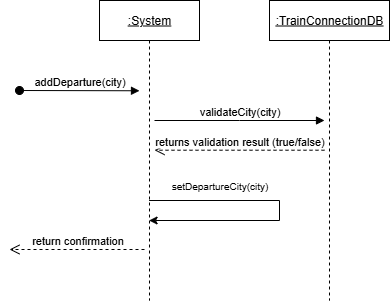

The diagram above was exported from draw.io. Its source (the exported page's mxGraphModel, read from the mxfile embedded in the PNG):
<mxGraphModel dx="1320" dy="557" grid="1" gridSize="10" guides="1" tooltips="1" connect="1" arrows="1" fold="1" page="1" pageScale="1" pageWidth="850" pageHeight="1100" math="0" shadow="0">
  <root>
    <mxCell id="0" />
    <mxCell id="1" parent="0" />
    <mxCell id="aM9ryv3xv72pqoxQDRHE-1" value="&lt;u&gt;:System&lt;/u&gt;" style="shape=umlLifeline;perimeter=lifelinePerimeter;whiteSpace=wrap;html=1;container=0;dropTarget=0;collapsible=0;recursiveResize=0;outlineConnect=0;portConstraint=eastwest;newEdgeStyle={&quot;edgeStyle&quot;:&quot;elbowEdgeStyle&quot;,&quot;elbow&quot;:&quot;vertical&quot;,&quot;curved&quot;:0,&quot;rounded&quot;:0};" parent="1" vertex="1">
      <mxGeometry x="460" y="300" width="100" height="300" as="geometry" />
    </mxCell>
    <mxCell id="aM9ryv3xv72pqoxQDRHE-5" value="&lt;u&gt;:TrainConnectionDB&lt;/u&gt;" style="shape=umlLifeline;perimeter=lifelinePerimeter;whiteSpace=wrap;html=1;container=0;dropTarget=0;collapsible=0;recursiveResize=0;outlineConnect=0;portConstraint=eastwest;newEdgeStyle={&quot;edgeStyle&quot;:&quot;elbowEdgeStyle&quot;,&quot;elbow&quot;:&quot;vertical&quot;,&quot;curved&quot;:0,&quot;rounded&quot;:0};" parent="1" vertex="1">
      <mxGeometry x="630" y="300" width="120" height="300" as="geometry" />
    </mxCell>
    <mxCell id="aM9ryv3xv72pqoxQDRHE-7" value="validateCity(city)" style="html=1;verticalAlign=bottom;endArrow=block;edgeStyle=elbowEdgeStyle;elbow=vertical;curved=0;rounded=0;" parent="1" edge="1">
      <mxGeometry relative="1" as="geometry">
        <mxPoint x="515" y="420" as="sourcePoint" />
        <Array as="points">
          <mxPoint x="600" y="420" />
        </Array>
        <mxPoint x="685" y="420" as="targetPoint" />
      </mxGeometry>
    </mxCell>
    <mxCell id="aM9ryv3xv72pqoxQDRHE-8" value="returns validation result (true/false)" style="html=1;verticalAlign=bottom;endArrow=open;dashed=1;endSize=8;edgeStyle=elbowEdgeStyle;elbow=vertical;curved=0;rounded=0;" parent="1" edge="1">
      <mxGeometry relative="1" as="geometry">
        <mxPoint x="515" y="449.72" as="targetPoint" />
        <Array as="points">
          <mxPoint x="610" y="449.72" />
        </Array>
        <mxPoint x="685" y="449.72" as="sourcePoint" />
        <mxPoint as="offset" />
      </mxGeometry>
    </mxCell>
    <mxCell id="aM9ryv3xv72pqoxQDRHE-3" value="addDeparture(city)" style="html=1;verticalAlign=bottom;startArrow=oval;endArrow=block;startSize=8;edgeStyle=elbowEdgeStyle;elbow=vertical;curved=0;rounded=0;" parent="1" edge="1">
      <mxGeometry relative="1" as="geometry">
        <mxPoint x="380" y="390" as="sourcePoint" />
        <mxPoint x="500" y="390.10526315789474" as="targetPoint" />
      </mxGeometry>
    </mxCell>
    <mxCell id="dWYS7Jd9AjnmiHfVcqP3-3" value="" style="endArrow=classic;html=1;rounded=0;" parent="1" source="aM9ryv3xv72pqoxQDRHE-1" target="aM9ryv3xv72pqoxQDRHE-1" edge="1">
      <mxGeometry width="50" height="50" relative="1" as="geometry">
        <mxPoint x="580" y="470" as="sourcePoint" />
        <mxPoint x="509.94444444444446" y="510" as="targetPoint" />
        <Array as="points">
          <mxPoint x="640" y="500" />
          <mxPoint x="640" y="520" />
        </Array>
      </mxGeometry>
    </mxCell>
    <mxCell id="dWYS7Jd9AjnmiHfVcqP3-4" value="&lt;font style=&quot;font-size: 10px;&quot;&gt;setDepartureCity(city)&lt;/font&gt;" style="text;html=1;align=center;verticalAlign=middle;resizable=0;points=[];autosize=1;strokeColor=none;fillColor=none;" parent="1" vertex="1">
      <mxGeometry x="520" y="470" width="120" height="30" as="geometry" />
    </mxCell>
    <mxCell id="dWYS7Jd9AjnmiHfVcqP3-7" value="return confirmation" style="html=1;verticalAlign=bottom;endArrow=open;dashed=1;endSize=8;curved=0;rounded=0;" parent="1" edge="1">
      <mxGeometry relative="1" as="geometry">
        <mxPoint x="505" y="549" as="sourcePoint" />
        <mxPoint x="370" y="549" as="targetPoint" />
      </mxGeometry>
    </mxCell>
  </root>
</mxGraphModel>